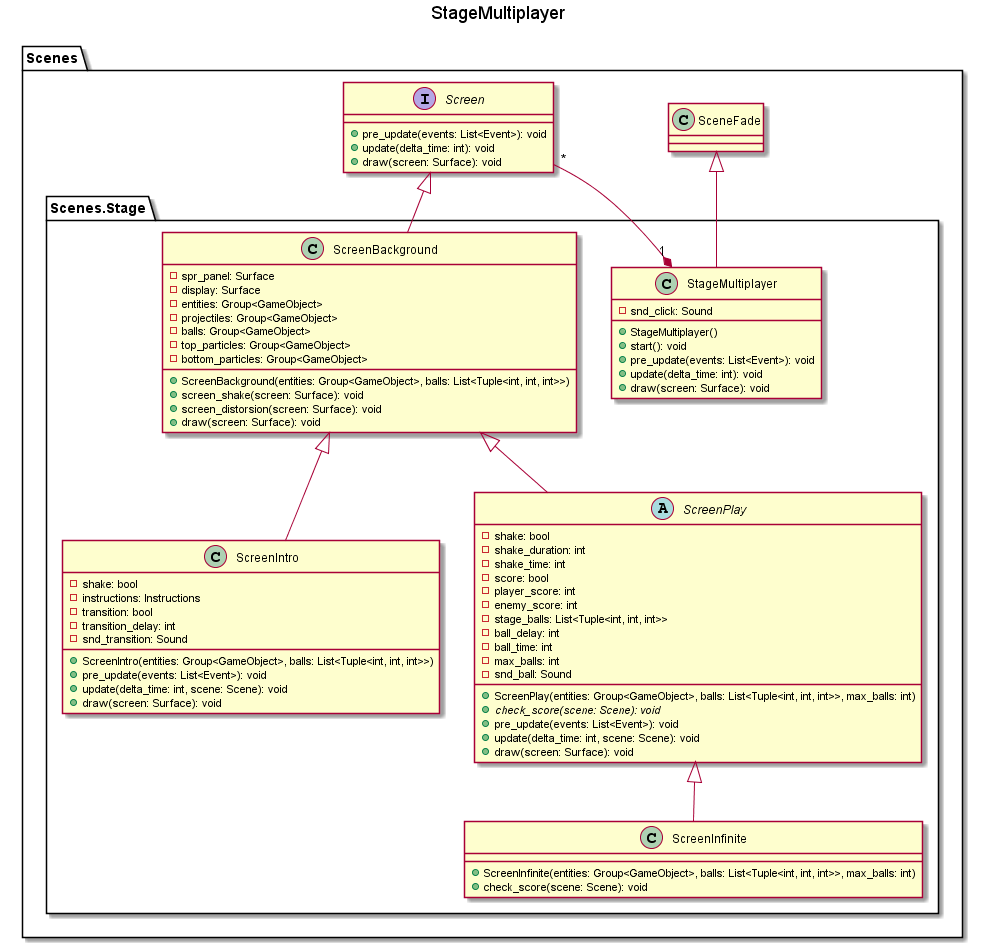

The diagram above was rendered by PlantUML. Its source (embedded in the PNG):
@startuml

title StageMultiplayer

package Scenes {
    class SceneFade

    interface Screen {
        + pre_update(events: List<Event>): void
        + update(delta_time: int): void 
        + draw(screen: Surface): void
    }

    package Scenes.Stage {
        class StageMultiplayer {
            - snd_click: Sound
            + StageMultiplayer()
            + start(): void
            + pre_update(events: List<Event>): void
            + update(delta_time: int): void 
            + draw(screen: Surface): void
        }
        SceneFade <|-- StageMultiplayer
        StageMultiplayer "1" *-- "*" Screen

        class ScreenBackground {
            - spr_panel: Surface
            - display: Surface
            - entities: Group<GameObject>
            - projectiles: Group<GameObject>
            - balls: Group<GameObject>
            - top_particles: Group<GameObject>
            - bottom_particles: Group<GameObject>
            + ScreenBackground(entities: Group<GameObject>, balls: List<Tuple<int, int, int>>)
            + screen_shake(screen: Surface): void
            + screen_distorsion(screen: Surface): void
            + draw(screen: Surface): void
        }
        Screen <|-- ScreenBackground

        class ScreenIntro {
            - shake: bool
            - instructions: Instructions
            - transition: bool
            - transition_delay: int
            - snd_transition: Sound
            + ScreenIntro(entities: Group<GameObject>, balls: List<Tuple<int, int, int>>)
            + pre_update(events: List<Event>): void
            + update(delta_time: int, scene: Scene): void
            + draw(screen: Surface): void
        }
        ScreenBackground <|-- ScreenIntro
        
        abstract class ScreenPlay {
            - shake: bool
            - shake_duration: int
            - shake_time: int
            - score: bool
            - player_score: int
            - enemy_score: int
            - stage_balls: List<Tuple<int, int, int>>
            - ball_delay: int
            - ball_time: int
            - max_balls: int
            - snd_ball: Sound
            + ScreenPlay(entities: Group<GameObject>, balls: List<Tuple<int, int, int>>, max_balls: int)
            + {abstract} check_score(scene: Scene): void
            + pre_update(events: List<Event>): void
            + update(delta_time: int, scene: Scene): void
            + draw(screen: Surface): void   
        }
        ScreenBackground <|-- ScreenPlay
        
        class ScreenInfinite {
            + ScreenInfinite(entities: Group<GameObject>, balls: List<Tuple<int, int, int>>, max_balls: int)
            + check_score(scene: Scene): void
        }
        ScreenPlay <|-- ScreenInfinite
    }
}

@enduml